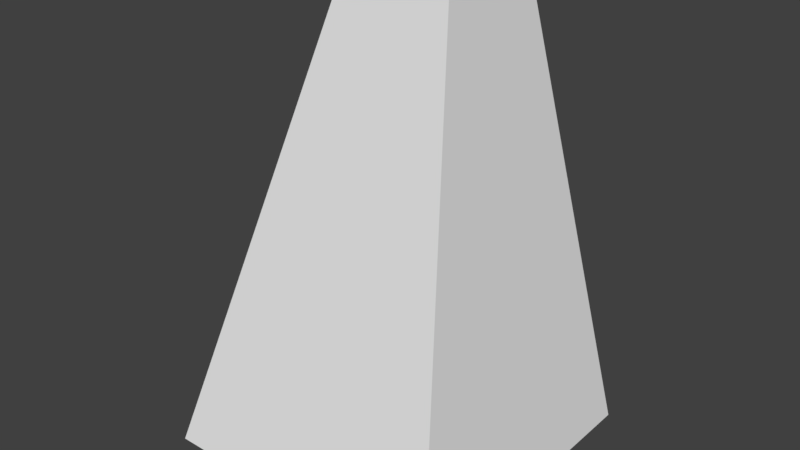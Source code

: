 # Source: Gun.blend  (saved by Blender 2.78.0; exported with 4.5.12 LTS)
import bpy
from mathutils import Matrix  # noqa: F401  (used for matrix-valued properties, if any)

bpy.ops.wm.read_factory_settings(use_empty=True)
scene = bpy.context.scene
scene.name = 'Scene'

# ---- collections
col_collection_1 = bpy.data.collections.new('Collection 1'); scene.collection.children.link(col_collection_1)

# ---- world
world_world = bpy.data.worlds.new('World'); scene.world = world_world
world_world.color = (0.05088, 0.05088, 0.05088)
world_world.use_sun_shadow = False
world_world.sun_shadow_jitter_overblur = 0.0
world_world.cycles.sampling_method = 'MANUAL'

# ---- meshes
me_cube_003 = bpy.data.meshes.new('Cube.003')
me_cube_003.from_pydata([(0.2518, 0.3518, -0.4153), (-0.2518, 0.3518, -0.4153), (0.2281, 0.3258, -0.2598), (-0.2281, 0.3258, -0.2598)], [], [(1, 3, 2, 0)])
_uv = me_cube_003.uv_layers.new(name='UVMap')
_uv.uv.foreach_set('vector', [0.002508, 0.9797, 0.002384, 0.9796, 0.002405, 0.9788, 0.002508, 0.9787])
me_cube_003.use_remesh_preserve_volume = False
me_cube_003.use_remesh_preserve_attributes = False
me_cube_003.use_mirror_vertex_groups = False
me_cube_003.update()
me_cube_002 = bpy.data.meshes.new('Cube.002')
me_cube_002.from_pydata([(0.2044, 0.2998, -0.1043), (0.1807, 0.2739, 0.05123), (-0.1807, 0.2739, 0.05123), (-0.2044, 0.2998, -0.1043)], [], [(3, 2, 1, 0)])
_uv = me_cube_002.uv_layers.new(name='UVMap')
_uv.uv.foreach_set('vector', [0.00226, 0.9795, 0.002137, 0.9794, 0.002197, 0.979, 0.002301, 0.9789])
me_cube_002.use_remesh_preserve_volume = False
me_cube_002.use_remesh_preserve_attributes = False
me_cube_002.use_mirror_vertex_groups = False
me_cube_002.update()
me_cube_001 = bpy.data.meshes.new('Cube.001')
me_cube_001.from_pydata([(0.1334, 0.2219, 0.3622), (-0.1334, 0.2219, 0.3622), (0.157, 0.2479, 0.2067), (-0.157, 0.2479, 0.2067)], [], [(3, 1, 0, 2)])
_uv = me_cube_001.uv_layers.new(name='UVMap')
_uv.uv.foreach_set('vector', [0.002013, 0.9793, 0.001889, 0.9792, 0.00199, 0.9793, 0.002094, 0.9792])
me_cube_001.use_remesh_preserve_volume = False
me_cube_001.use_remesh_preserve_attributes = False
me_cube_001.use_mirror_vertex_groups = False
me_cube_001.update()
me_cube = bpy.data.meshes.new('Cube')
me_cube.from_pydata([(0.4478, 0.401, -1.069), (0.1863, 0.1863, 0.4288), (0.4478, -0.5933, -1.069), (0.1863, -0.1863, 0.4288), (-0.5465, 0.401, -1.069), (-0.1863, 0.1863, 0.4288), (-0.5465, -0.5933, -1.069), (-0.1863, -0.1863, 0.4288)], [], [(0, 1, 3, 2), (2, 3, 7, 6), (6, 7, 5, 4), (4, 5, 1, 0), (1, 5, 7, 3)])
_uv = me_cube.uv_layers.new(name='UVMap')
_uv.uv.foreach_set('vector', [0.003048, 0.9903, 0.00253, 0.9909, 0.002669, 0.9908, 0.00205, 0.9903, 0.00205, 0.9903, 0.002669, 0.9908, 0.002568, 0.9907, 0.00205, 0.9913, 0.00205, 0.9913, 0.002568, 0.9907, 0.002428, 0.9908, 0.003048, 0.9913, 0.003048, 0.9913, 0.002428, 0.9908, 0.00253, 0.9909, 0.003048, 0.9903, 0.00253, 0.9909, 0.002428, 0.9908, 0.002568, 0.9907, 0.002669, 0.9908])
me_cube.use_remesh_preserve_volume = False
me_cube.use_remesh_preserve_attributes = False
me_cube.use_mirror_vertex_groups = False
me_cube.update()

# ---- objects
ob_gun_led_1 = bpy.data.objects.new('Gun Led 1', me_cube_003)
ob_gun_led_2 = bpy.data.objects.new('Gun Led 2', me_cube_002)
ob_gun_led_3 = bpy.data.objects.new('Gun Led 3', me_cube_001)
ob_gun = bpy.data.objects.new('Gun', me_cube)

# ---- transforms, parenting, visibility, modifiers, constraints
ob_gun_led_1.location = (0.0, 0.0, 0.0)
ob_gun_led_1.lineart.crease_threshold = 0.0
ob_gun_led_2.location = (0.0, 0.0, 0.0)
ob_gun_led_2.lineart.crease_threshold = 0.0
ob_gun_led_3.location = (0.0, 0.0, 0.0)
ob_gun_led_3.lineart.crease_threshold = 0.0
ob_gun.location = (0.0, 0.0, 0.0)
ob_gun.lineart.crease_threshold = 0.0

# ---- collection membership
col_collection_1.objects.link(ob_gun_led_1)
col_collection_1.objects.link(ob_gun_led_2)
col_collection_1.objects.link(ob_gun_led_3)
col_collection_1.objects.link(ob_gun)

# ---- scene / render settings (as saved in the file)
scene.frame_start = 1; scene.frame_end = 250; scene.frame_set(3)
scene.render.engine = 'CYCLES'
scene.render.resolution_percentage = 50
scene.render.dither_intensity = 0.0
scene.cycles.use_denoising = False
scene.cycles.samples = 128
scene.cycles.sampling_pattern = 'TABULATED_SOBOL'
scene.cycles.light_sampling_threshold = 0.0
scene.cycles.use_adaptive_sampling = False
scene.cycles.use_light_tree = False
scene.cycles.blur_glossy = 0.0
scene.cycles.sample_clamp_indirect = 0.0
scene.view_settings.view_transform = 'Standard'
bpy.context.view_layer.update()

# ---- added for rendering (the .blend has no active camera and no usable light): camera, sun
cam_auto = bpy.data.cameras.new('AutoCamera')
cam_auto.lens = 50.0
cam_auto.sensor_width = 36.0
cam_auto.clip_end = 1000.0
ob_auto_camera = bpy.data.objects.new('AutoCamera', cam_auto)
scene.collection.objects.link(ob_auto_camera)
ob_auto_camera.location = (1.85155, -2.37719, 1.20058)
ob_auto_camera.rotation_euler = (1.09748, -7.21219e-08, 0.694738)
scene.camera = ob_auto_camera
light_auto_sun = bpy.data.lights.new('AutoSun', 'SUN')
light_auto_sun.energy = 3.0
light_auto_sun.angle = 0.0523599
ob_auto_sun = bpy.data.objects.new('AutoSun', light_auto_sun)
scene.collection.objects.link(ob_auto_sun)
ob_auto_sun.rotation_euler = (0.872665, 0.174533, 0.523599)
bpy.context.view_layer.update()
